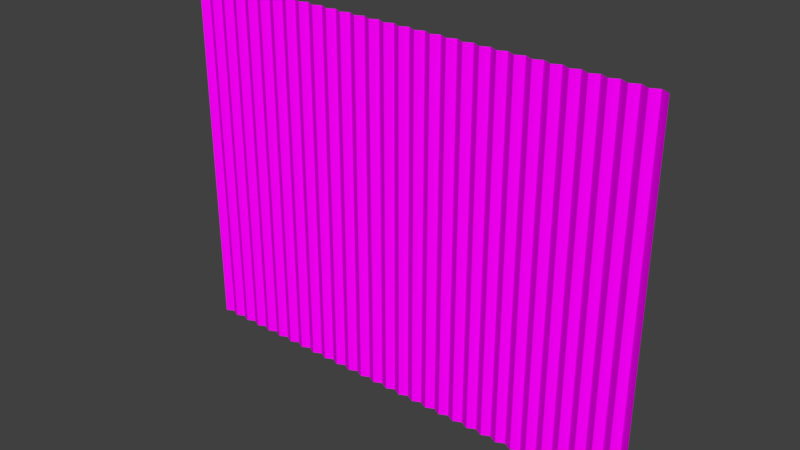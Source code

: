 # Source: RustyTinware.blend  (saved by Blender 2.79.0; exported with 4.5.12 LTS)
import bpy
from mathutils import Matrix  # noqa: F401  (used for matrix-valued properties, if any)

bpy.ops.wm.read_factory_settings(use_empty=True)
scene = bpy.context.scene
scene.name = 'Scene'

# ---- collections
col_collection_1 = bpy.data.collections.new('Collection 1'); scene.collection.children.link(col_collection_1)

# ---- images (referenced by path relative to the original .blend; pixels are not part of the script)
import os
ASSET_DIR = os.environ.get("B2B_ASSET_DIR", "")  # directory of the original .blend (textures are referenced by path, not embedded)
HERE = os.path.dirname(os.path.abspath(__file__))  # packed textures are extracted next to this script under _unpacked/

def load_image(name, relpath, width, height, colorspace="sRGB"):
    """Load a texture the original file referenced (path relative to the .blend, or extracted next to this script)."""
    p = next((c for c in (os.path.join(HERE, relpath), os.path.join(ASSET_DIR, relpath)) if relpath and os.path.exists(c)), "")
    if p:
        img = bpy.data.images.load(p, check_existing=True)
        img.name = name
    else:  # same state as the original file: an image datablock whose file is absent (Cycles renders it pink)
        img = bpy.data.images.new(name, width, height)
        img.source = "FILE"
        img.filepath = "//" + (relpath or name)
    img.colorspace_settings.name = colorspace
    return img
img_rustymetal_png = load_image('RustyMetal.png', 'RustyMetal.png', 1024, 1024, 'sRGB')

# ---- materials (node trees are filled in below, after node groups)
mat_metalrust = bpy.data.materials.new('MetalRust')
mat_metalrust.alpha_threshold = 0.0
mat_metalrust.roughness = 0.5

# ---- material node trees
mat_metalrust.use_nodes = True; mat_metalrust.node_tree.nodes.clear()
_N = mat_metalrust.node_tree.nodes; _L = mat_metalrust.node_tree.links
n0 = _N.new('ShaderNodeOutputMaterial'); n0.name = 'Material Output'; n0.location = (300, 300)
n1 = _N.new('ShaderNodeBsdfDiffuse'); n1.name = 'Diffuse BSDF'; n1.location = (10, 300)
n2 = _N.new('ShaderNodeTexImage'); n2.name = 'Image Texture'; n2.location = (-276, 318)
n2.width = 140
n2.image = img_rustymetal_png
_L.new(n1.outputs[0], n0.inputs[0])
_L.new(n2.outputs[0], n1.inputs[0])
n0.is_active_output = True

# ---- world
world_world = bpy.data.worlds.new('World'); scene.world = world_world
world_world.color = (0.05088, 0.05088, 0.05088)
world_world.use_sun_shadow = False
world_world.sun_shadow_jitter_overblur = 0.0
world_world.cycles.sampling_method = 'MANUAL'

# ---- meshes
me_plane = bpy.data.meshes.new('Plane')
me_plane.from_pydata([(-1.5, -0.0125, 0.0), (-1.45, 0.0125, 0.0), (-1.5, -0.0125, 2.25), (-1.45, 0.0125, 2.25), (-1.4, -0.0125, 0.0), (-1.4, -0.0125, 2.25), (-1.3, -0.0125, 2.25), (-1.3, -0.0125, 0.0), (-1.35, 0.0125, 2.25), (-1.35, 0.0125, 0.0), (-1.25, 0.0125, 0.0), (-1.25, 0.0125, 2.25), (-1.2, -0.0125, 0.0), (-1.2, -0.0125, 2.25), (-1.1, -0.0125, 2.25), (-1.1, -0.0125, 0.0), (-1.15, 0.0125, 2.25), (-1.15, 0.0125, 0.0), (-1.05, 0.0125, 0.0), (-1.05, 0.0125, 2.25), (-1.0, -0.0125, 0.0), (-1.0, -0.0125, 2.25), (-0.9, -0.0125, 2.25), (-0.9, -0.0125, 0.0), (-0.95, 0.0125, 2.25), (-0.95, 0.0125, 0.0), (-0.85, 0.0125, 0.0), (-0.85, 0.0125, 2.25), (-0.8, -0.0125, 0.0), (-0.8, -0.0125, 2.25), (-0.7, -0.0125, 2.25), (-0.7, -0.0125, 0.0), (-0.75, 0.0125, 2.25), (-0.75, 0.0125, 0.0), (-0.65, 0.0125, 0.0), (-0.65, 0.0125, 2.25), (-0.6, -0.0125, 0.0), (-0.6, -0.0125, 2.25), (-0.5, -0.0125, 2.25), (-0.5, -0.0125, 0.0), (-0.55, 0.0125, 2.25), (-0.55, 0.0125, 0.0), (-0.45, 0.0125, 0.0), (-0.45, 0.0125, 2.25), (-0.4, -0.0125, 0.0), (-0.4, -0.0125, 2.25), (-0.3, -0.0125, 2.25), (-0.3, -0.0125, 0.0), (-0.35, 0.0125, 2.25), (-0.35, 0.0125, 0.0), (-0.25, 0.0125, 0.0), (-0.25, 0.0125, 2.25), (-0.2, -0.0125, 0.0), (-0.2, -0.0125, 2.25), (-0.1, -0.0125, 2.25), (-0.1, -0.0125, 0.0), (-0.15, 0.0125, 2.25), (-0.15, 0.0125, 0.0), (-0.05, 0.0125, 0.0), (-0.05, 0.0125, 2.25), (-5.96e-08, -0.0125, 0.0), (-5.96e-08, -0.0125, 2.25), (0.1, -0.0125, 2.25), (0.1, -0.0125, 0.0), (0.05, 0.0125, 2.25), (0.05, 0.0125, 0.0), (0.15, 0.0125, 0.0), (0.15, 0.0125, 2.25), (0.2, -0.0125, 0.0), (0.2, -0.0125, 2.25), (0.3, -0.0125, 2.25), (0.3, -0.0125, 0.0), (0.25, 0.0125, 2.25), (0.25, 0.0125, 0.0), (0.35, 0.0125, 0.0), (0.35, 0.0125, 2.25), (0.4, -0.0125, 0.0), (0.4, -0.0125, 2.25), (0.5, -0.0125, 2.25), (0.5, -0.0125, 0.0), (0.45, 0.0125, 2.25), (0.45, 0.0125, 0.0), (0.55, 0.0125, 0.0), (0.55, 0.0125, 2.25), (0.6, -0.0125, 0.0), (0.6, -0.0125, 2.25), (0.7, -0.0125, 2.25), (0.7, -0.0125, 0.0), (0.65, 0.0125, 2.25), (0.65, 0.0125, 0.0), (0.75, 0.0125, 0.0), (0.75, 0.0125, 2.25), (0.8, -0.0125, 0.0), (0.8, -0.0125, 2.25), (0.9, -0.0125, 2.25), (0.9, -0.0125, 0.0), (0.85, 0.0125, 2.25), (0.85, 0.0125, 0.0), (0.95, 0.0125, 0.0), (0.95, 0.0125, 2.25), (1.0, -0.0125, 0.0), (1.0, -0.0125, 2.25), (1.1, -0.0125, 2.25), (1.1, -0.0125, 0.0), (1.05, 0.0125, 2.25), (1.05, 0.0125, 0.0), (1.15, 0.0125, 0.0), (1.15, 0.0125, 2.25), (1.2, -0.0125, 0.0), (1.2, -0.0125, 2.25), (1.3, -0.0125, 2.25), (1.3, -0.0125, 0.0), (1.25, 0.0125, 2.25), (1.25, 0.0125, 0.0), (1.35, 0.0125, 0.0), (1.35, 0.0125, 2.25), (1.4, -0.0125, 0.0), (1.4, -0.0125, 2.25), (1.5, -0.0125, 2.25), (1.5, -0.0125, 0.0), (1.45, 0.0125, 2.25), (1.45, 0.0125, 0.0)], [], [(0, 1, 3, 2), (3, 1, 4, 5), (8, 9, 7, 6), (4, 9, 8, 5), (7, 10, 11, 6), (11, 10, 12, 13), (16, 17, 15, 14), (12, 17, 16, 13), (15, 18, 19, 14), (19, 18, 20, 21), (24, 25, 23, 22), (20, 25, 24, 21), (23, 26, 27, 22), (27, 26, 28, 29), (32, 33, 31, 30), (28, 33, 32, 29), (31, 34, 35, 30), (35, 34, 36, 37), (40, 41, 39, 38), (36, 41, 40, 37), (39, 42, 43, 38), (43, 42, 44, 45), (48, 49, 47, 46), (44, 49, 48, 45), (47, 50, 51, 46), (51, 50, 52, 53), (56, 57, 55, 54), (52, 57, 56, 53), (55, 58, 59, 54), (59, 58, 60, 61), (64, 65, 63, 62), (60, 65, 64, 61), (63, 66, 67, 62), (67, 66, 68, 69), (72, 73, 71, 70), (68, 73, 72, 69), (71, 74, 75, 70), (75, 74, 76, 77), (80, 81, 79, 78), (76, 81, 80, 77), (79, 82, 83, 78), (83, 82, 84, 85), (88, 89, 87, 86), (84, 89, 88, 85), (87, 90, 91, 86), (91, 90, 92, 93), (96, 97, 95, 94), (92, 97, 96, 93), (95, 98, 99, 94), (99, 98, 100, 101), (104, 105, 103, 102), (100, 105, 104, 101), (103, 106, 107, 102), (107, 106, 108, 109), (112, 113, 111, 110), (108, 113, 112, 109), (111, 114, 115, 110), (115, 114, 116, 117), (120, 121, 119, 118), (116, 121, 120, 117)])
_uv = me_plane.uv_layers.new(name='UVMap')
_uv.uv.foreach_set('vector', [8.189e-05, 9.586e-05, 0.01675, 9.494e-05, 0.01678, 0.6708, 0.0001192, 0.6708, 0.01678, 0.6708, 0.01675, 9.494e-05, 0.03341, 9.406e-05, 0.03344, 0.6708, 0.05011, 0.6708, 0.05007, 9.318e-05, 0.06674, 9.238e-05, 0.06677, 0.6708, 0.03341, 9.406e-05, 0.05007, 9.318e-05, 0.05011, 0.6708, 0.03344, 0.6708, 0.06674, 9.238e-05, 0.0834, 9.157e-05, 0.08343, 0.6708, 0.06677, 0.6708, 0.08343, 0.6708, 0.0834, 9.157e-05, 0.1001, 9.085e-05, 0.1001, 0.6708, 0.1168, 0.6708, 0.1167, 9.012e-05, 0.1334, 8.943e-05, 0.1334, 0.6708, 0.1001, 9.085e-05, 0.1167, 9.012e-05, 0.1168, 0.6708, 0.1001, 0.6708, 0.1334, 8.943e-05, 0.1501, 8.874e-05, 0.1501, 0.6708, 0.1334, 0.6708, 0.1501, 0.6708, 0.1501, 8.874e-05, 0.1667, 8.813e-05, 0.1667, 0.6708, 0.1834, 0.6708, 0.1834, 8.752e-05, 0.2, 8.694e-05, 0.2001, 0.6708, 0.1667, 8.813e-05, 0.1834, 8.752e-05, 0.1834, 0.6708, 0.1667, 0.6708, 0.2, 8.694e-05, 0.2167, 8.637e-05, 0.2167, 0.6708, 0.2001, 0.6708, 0.2167, 0.6708, 0.2167, 8.637e-05, 0.2334, 8.591e-05, 0.2334, 0.6708, 0.2501, 0.6708, 0.25, 8.537e-05, 0.2667, 8.495e-05, 0.2667, 0.6708, 0.2334, 8.591e-05, 0.25, 8.537e-05, 0.2501, 0.6708, 0.2334, 0.6708, 0.2667, 8.495e-05, 0.2834, 8.453e-05, 0.2834, 0.6708, 0.2667, 0.6708, 0.2834, 0.6708, 0.2834, 8.453e-05, 0.3, 8.415e-05, 0.3, 0.6708, 0.3167, 0.6708, 0.3167, 8.377e-05, 0.3334, 8.346e-05, 0.3334, 0.6708, 0.3, 8.415e-05, 0.3167, 8.377e-05, 0.3167, 0.6708, 0.3, 0.6708, 0.3334, 8.346e-05, 0.35, 8.315e-05, 0.35, 0.6708, 0.3334, 0.6708, 0.35, 0.6708, 0.35, 8.315e-05, 0.3667, 8.292e-05, 0.3667, 0.6708, 0.3834, 0.6708, 0.3834, 8.266e-05, 0.4, 8.247e-05, 0.4, 0.6708, 0.3667, 8.292e-05, 0.3834, 8.266e-05, 0.3834, 0.6708, 0.3667, 0.6708, 0.4, 8.247e-05, 0.4167, 8.227e-05, 0.4167, 0.6708, 0.4, 0.6708, 0.4167, 0.6708, 0.4167, 8.227e-05, 0.4333, 8.216e-05, 0.4333, 0.6708, 0.45, 0.6708, 0.45, 8.201e-05, 0.4667, 8.197e-05, 0.4667, 0.6708, 0.4333, 8.216e-05, 0.45, 8.201e-05, 0.45, 0.6708, 0.4333, 0.6708, 0.4667, 8.197e-05, 0.4833, 8.189e-05, 0.4833, 0.6708, 0.4667, 0.6708, 0.4833, 0.6708, 0.4833, 8.189e-05, 0.5, 8.189e-05, 0.5, 0.6708, 0.5167, 0.6708, 0.5167, 8.189e-05, 0.5333, 8.193e-05, 0.5333, 0.6708, 0.5, 8.189e-05, 0.5167, 8.189e-05, 0.5167, 0.6708, 0.5, 0.6708, 0.5333, 8.193e-05, 0.55, 8.201e-05, 0.55, 0.6708, 0.5333, 0.6708, 0.55, 0.6708, 0.55, 8.201e-05, 0.5667, 8.212e-05, 0.5667, 0.6708, 0.5833, 0.6708, 0.5833, 8.224e-05, 0.6, 8.243e-05, 0.6, 0.6708, 0.5667, 8.212e-05, 0.5833, 8.224e-05, 0.5833, 0.6708, 0.5667, 0.6708, 0.6, 8.243e-05, 0.6166, 8.262e-05, 0.6166, 0.6708, 0.6, 0.6708, 0.6166, 0.6708, 0.6166, 8.262e-05, 0.6333, 8.285e-05, 0.6333, 0.6708, 0.65, 0.6708, 0.65, 8.308e-05, 0.6666, 8.338e-05, 0.6666, 0.6708, 0.6333, 8.285e-05, 0.65, 8.308e-05, 0.65, 0.6708, 0.6333, 0.6708, 0.6666, 8.338e-05, 0.6833, 8.369e-05, 0.6833, 0.6708, 0.6666, 0.6708, 0.6833, 0.6708, 0.6833, 8.369e-05, 0.7, 8.407e-05, 0.7, 0.6708, 0.7166, 0.6708, 0.7166, 8.442e-05, 0.7333, 8.484e-05, 0.7333, 0.6708, 0.7, 8.407e-05, 0.7166, 8.442e-05, 0.7166, 0.6708, 0.7, 0.6708, 0.7333, 8.484e-05, 0.75, 8.53e-05, 0.7499, 0.6708, 0.7333, 0.6708, 0.7499, 0.6708, 0.75, 8.53e-05, 0.7666, 8.576e-05, 0.7666, 0.6708, 0.7833, 0.6708, 0.7833, 8.625e-05, 0.8, 8.679e-05, 0.7999, 0.6708, 0.7666, 8.576e-05, 0.7833, 8.625e-05, 0.7833, 0.6708, 0.7666, 0.6708, 0.8, 8.679e-05, 0.8166, 8.736e-05, 0.8166, 0.6708, 0.7999, 0.6708, 0.8166, 0.6708, 0.8166, 8.736e-05, 0.8333, 8.798e-05, 0.8333, 0.6708, 0.8499, 0.6708, 0.8499, 8.859e-05, 0.8666, 8.924e-05, 0.8666, 0.6708, 0.8333, 8.798e-05, 0.8499, 8.859e-05, 0.8499, 0.6708, 0.8333, 0.6708, 0.8666, 8.924e-05, 0.8833, 8.993e-05, 0.8832, 0.6708, 0.8666, 0.6708, 0.8832, 0.6708, 0.8833, 8.993e-05, 0.8999, 9.066e-05, 0.8999, 0.6708, 0.9166, 0.6708, 0.9166, 9.138e-05, 0.9333, 9.219e-05, 0.9332, 0.6708, 0.8999, 9.066e-05, 0.9166, 9.138e-05, 0.9166, 0.6708, 0.8999, 0.6708, 0.9333, 9.219e-05, 0.9499, 9.299e-05, 0.9499, 0.6708, 0.9332, 0.6708, 0.9499, 0.6708, 0.9499, 9.299e-05, 0.9666, 9.383e-05, 0.9666, 0.6708, 0.9832, 0.6708, 0.9833, 9.471e-05, 0.9999, 9.563e-05, 0.9999, 0.6708, 0.9666, 9.383e-05, 0.9833, 9.471e-05, 0.9832, 0.6708, 0.9666, 0.6708])
me_plane.materials.append(mat_metalrust)
me_plane.use_remesh_preserve_volume = False
me_plane.use_remesh_preserve_attributes = False
me_plane.use_mirror_vertex_groups = False
me_plane.update()

# ---- objects
ob_plane = bpy.data.objects.new('Plane', me_plane)

# ---- transforms, parenting, visibility, modifiers, constraints
ob_plane.location = (0.0, 0.0, 0.0)
ob_plane.lineart.crease_threshold = 0.0

# ---- collection membership
col_collection_1.objects.link(ob_plane)

# ---- scene / render settings (as saved in the file)
scene.frame_start = 1; scene.frame_end = 250; scene.frame_set(1)
scene.render.engine = 'CYCLES'
scene.render.resolution_percentage = 50
scene.render.dither_intensity = 0.0
scene.cycles.use_denoising = False
scene.cycles.samples = 128
scene.cycles.sampling_pattern = 'TABULATED_SOBOL'
scene.cycles.use_adaptive_sampling = False
scene.cycles.use_light_tree = False
scene.cycles.blur_glossy = 0.0
scene.cycles.sample_clamp_indirect = 0.0
scene.view_settings.view_transform = 'Standard'
bpy.context.view_layer.update()

# ---- added for rendering (the .blend has no active camera and no usable light): camera, sun
cam_auto = bpy.data.cameras.new('AutoCamera')
cam_auto.lens = 50.0
cam_auto.sensor_width = 36.0
cam_auto.clip_end = 1000.0
ob_auto_camera = bpy.data.objects.new('AutoCamera', cam_auto)
scene.collection.objects.link(ob_auto_camera)
ob_auto_camera.location = (3.46967, -4.1636, 3.90074)
ob_auto_camera.rotation_euler = (1.09748, -7.21219e-08, 0.694738)
scene.camera = ob_auto_camera
light_auto_sun = bpy.data.lights.new('AutoSun', 'SUN')
light_auto_sun.energy = 3.0
light_auto_sun.angle = 0.0523599
ob_auto_sun = bpy.data.objects.new('AutoSun', light_auto_sun)
scene.collection.objects.link(ob_auto_sun)
ob_auto_sun.rotation_euler = (0.872665, 0.174533, 0.523599)
bpy.context.view_layer.update()
